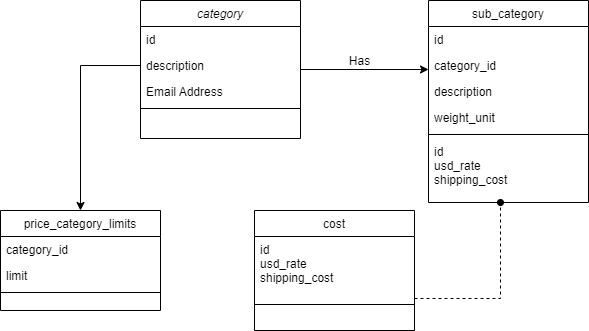

The diagram above was exported from draw.io. Its source (the exported page's mxGraphModel, read from the mxfile embedded in the PNG):
<mxGraphModel dx="868" dy="460" grid="1" gridSize="10" guides="1" tooltips="1" connect="1" arrows="1" fold="1" page="1" pageScale="1" pageWidth="827" pageHeight="1169" math="0" shadow="0">
  <root>
    <mxCell id="WIyWlLk6GJQsqaUBKTNV-0" />
    <mxCell id="WIyWlLk6GJQsqaUBKTNV-1" parent="WIyWlLk6GJQsqaUBKTNV-0" />
    <mxCell id="zkfFHV4jXpPFQw0GAbJ--0" value="category" style="swimlane;fontStyle=2;align=center;verticalAlign=top;childLayout=stackLayout;horizontal=1;startSize=26;horizontalStack=0;resizeParent=1;resizeLast=0;collapsible=1;marginBottom=0;rounded=0;shadow=0;strokeWidth=1;" parent="WIyWlLk6GJQsqaUBKTNV-1" vertex="1">
      <mxGeometry x="220" y="120" width="160" height="138" as="geometry">
        <mxRectangle x="230" y="140" width="160" height="26" as="alternateBounds" />
      </mxGeometry>
    </mxCell>
    <mxCell id="zkfFHV4jXpPFQw0GAbJ--1" value="id" style="text;align=left;verticalAlign=top;spacingLeft=4;spacingRight=4;overflow=hidden;rotatable=0;points=[[0,0.5],[1,0.5]];portConstraint=eastwest;" parent="zkfFHV4jXpPFQw0GAbJ--0" vertex="1">
      <mxGeometry y="26" width="160" height="26" as="geometry" />
    </mxCell>
    <mxCell id="zkfFHV4jXpPFQw0GAbJ--2" value="description" style="text;align=left;verticalAlign=top;spacingLeft=4;spacingRight=4;overflow=hidden;rotatable=0;points=[[0,0.5],[1,0.5]];portConstraint=eastwest;rounded=0;shadow=0;html=0;" parent="zkfFHV4jXpPFQw0GAbJ--0" vertex="1">
      <mxGeometry y="52" width="160" height="26" as="geometry" />
    </mxCell>
    <mxCell id="zkfFHV4jXpPFQw0GAbJ--3" value="Email Address" style="text;align=left;verticalAlign=top;spacingLeft=4;spacingRight=4;overflow=hidden;rotatable=0;points=[[0,0.5],[1,0.5]];portConstraint=eastwest;rounded=0;shadow=0;html=0;" parent="zkfFHV4jXpPFQw0GAbJ--0" vertex="1">
      <mxGeometry y="78" width="160" height="26" as="geometry" />
    </mxCell>
    <mxCell id="zkfFHV4jXpPFQw0GAbJ--4" value="" style="line;html=1;strokeWidth=1;align=left;verticalAlign=middle;spacingTop=-1;spacingLeft=3;spacingRight=3;rotatable=0;labelPosition=right;points=[];portConstraint=eastwest;" parent="zkfFHV4jXpPFQw0GAbJ--0" vertex="1">
      <mxGeometry y="104" width="160" height="8" as="geometry" />
    </mxCell>
    <mxCell id="zkfFHV4jXpPFQw0GAbJ--6" value="price_category_limits" style="swimlane;fontStyle=0;align=center;verticalAlign=top;childLayout=stackLayout;horizontal=1;startSize=26;horizontalStack=0;resizeParent=1;resizeLast=0;collapsible=1;marginBottom=0;rounded=0;shadow=0;strokeWidth=1;" parent="WIyWlLk6GJQsqaUBKTNV-1" vertex="1">
      <mxGeometry x="80" y="330" width="160" height="100" as="geometry">
        <mxRectangle x="130" y="380" width="160" height="26" as="alternateBounds" />
      </mxGeometry>
    </mxCell>
    <mxCell id="zkfFHV4jXpPFQw0GAbJ--7" value="category_id" style="text;align=left;verticalAlign=top;spacingLeft=4;spacingRight=4;overflow=hidden;rotatable=0;points=[[0,0.5],[1,0.5]];portConstraint=eastwest;" parent="zkfFHV4jXpPFQw0GAbJ--6" vertex="1">
      <mxGeometry y="26" width="160" height="26" as="geometry" />
    </mxCell>
    <mxCell id="zkfFHV4jXpPFQw0GAbJ--8" value="limit" style="text;align=left;verticalAlign=top;spacingLeft=4;spacingRight=4;overflow=hidden;rotatable=0;points=[[0,0.5],[1,0.5]];portConstraint=eastwest;rounded=0;shadow=0;html=0;" parent="zkfFHV4jXpPFQw0GAbJ--6" vertex="1">
      <mxGeometry y="52" width="160" height="26" as="geometry" />
    </mxCell>
    <mxCell id="zkfFHV4jXpPFQw0GAbJ--9" value="" style="line;html=1;strokeWidth=1;align=left;verticalAlign=middle;spacingTop=-1;spacingLeft=3;spacingRight=3;rotatable=0;labelPosition=right;points=[];portConstraint=eastwest;" parent="zkfFHV4jXpPFQw0GAbJ--6" vertex="1">
      <mxGeometry y="78" width="160" height="8" as="geometry" />
    </mxCell>
    <mxCell id="zkfFHV4jXpPFQw0GAbJ--13" value="cost" style="swimlane;fontStyle=0;align=center;verticalAlign=top;childLayout=stackLayout;horizontal=1;startSize=26;horizontalStack=0;resizeParent=1;resizeLast=0;collapsible=1;marginBottom=0;rounded=0;shadow=0;strokeWidth=1;" parent="WIyWlLk6GJQsqaUBKTNV-1" vertex="1">
      <mxGeometry x="334" y="330" width="160" height="120" as="geometry">
        <mxRectangle x="340" y="380" width="170" height="26" as="alternateBounds" />
      </mxGeometry>
    </mxCell>
    <mxCell id="zkfFHV4jXpPFQw0GAbJ--14" value="id&#10;usd_rate&#10;shipping_cost" style="text;align=left;verticalAlign=top;spacingLeft=4;spacingRight=4;overflow=hidden;rotatable=0;points=[[0,0.5],[1,0.5]];portConstraint=eastwest;" parent="zkfFHV4jXpPFQw0GAbJ--13" vertex="1">
      <mxGeometry y="26" width="160" height="64" as="geometry" />
    </mxCell>
    <mxCell id="zkfFHV4jXpPFQw0GAbJ--15" value="" style="line;html=1;strokeWidth=1;align=left;verticalAlign=middle;spacingTop=-1;spacingLeft=3;spacingRight=3;rotatable=0;labelPosition=right;points=[];portConstraint=eastwest;" parent="zkfFHV4jXpPFQw0GAbJ--13" vertex="1">
      <mxGeometry y="90" width="160" height="8" as="geometry" />
    </mxCell>
    <mxCell id="zkfFHV4jXpPFQw0GAbJ--17" value="sub_category" style="swimlane;fontStyle=0;align=center;verticalAlign=top;childLayout=stackLayout;horizontal=1;startSize=26;horizontalStack=0;resizeParent=1;resizeLast=0;collapsible=1;marginBottom=0;rounded=0;shadow=0;strokeWidth=1;" parent="WIyWlLk6GJQsqaUBKTNV-1" vertex="1">
      <mxGeometry x="508" y="120" width="160" height="202" as="geometry">
        <mxRectangle x="550" y="140" width="160" height="26" as="alternateBounds" />
      </mxGeometry>
    </mxCell>
    <mxCell id="zkfFHV4jXpPFQw0GAbJ--18" value="id" style="text;align=left;verticalAlign=top;spacingLeft=4;spacingRight=4;overflow=hidden;rotatable=0;points=[[0,0.5],[1,0.5]];portConstraint=eastwest;" parent="zkfFHV4jXpPFQw0GAbJ--17" vertex="1">
      <mxGeometry y="26" width="160" height="26" as="geometry" />
    </mxCell>
    <mxCell id="zkfFHV4jXpPFQw0GAbJ--19" value="category_id" style="text;align=left;verticalAlign=top;spacingLeft=4;spacingRight=4;overflow=hidden;rotatable=0;points=[[0,0.5],[1,0.5]];portConstraint=eastwest;rounded=0;shadow=0;html=0;" parent="zkfFHV4jXpPFQw0GAbJ--17" vertex="1">
      <mxGeometry y="52" width="160" height="26" as="geometry" />
    </mxCell>
    <mxCell id="zkfFHV4jXpPFQw0GAbJ--20" value="description" style="text;align=left;verticalAlign=top;spacingLeft=4;spacingRight=4;overflow=hidden;rotatable=0;points=[[0,0.5],[1,0.5]];portConstraint=eastwest;rounded=0;shadow=0;html=0;" parent="zkfFHV4jXpPFQw0GAbJ--17" vertex="1">
      <mxGeometry y="78" width="160" height="26" as="geometry" />
    </mxCell>
    <mxCell id="zkfFHV4jXpPFQw0GAbJ--21" value="weight_unit" style="text;align=left;verticalAlign=top;spacingLeft=4;spacingRight=4;overflow=hidden;rotatable=0;points=[[0,0.5],[1,0.5]];portConstraint=eastwest;rounded=0;shadow=0;html=0;" parent="zkfFHV4jXpPFQw0GAbJ--17" vertex="1">
      <mxGeometry y="104" width="160" height="26" as="geometry" />
    </mxCell>
    <mxCell id="zkfFHV4jXpPFQw0GAbJ--23" value="" style="line;html=1;strokeWidth=1;align=left;verticalAlign=middle;spacingTop=-1;spacingLeft=3;spacingRight=3;rotatable=0;labelPosition=right;points=[];portConstraint=eastwest;" parent="zkfFHV4jXpPFQw0GAbJ--17" vertex="1">
      <mxGeometry y="130" width="160" height="8" as="geometry" />
    </mxCell>
    <mxCell id="UkBXz9IMRnvBKTj2vkLe-9" value="id&#10;usd_rate&#10;shipping_cost" style="text;align=left;verticalAlign=top;spacingLeft=4;spacingRight=4;overflow=hidden;rotatable=0;points=[[0,0.5],[1,0.5]];portConstraint=eastwest;" parent="zkfFHV4jXpPFQw0GAbJ--17" vertex="1">
      <mxGeometry y="138" width="160" height="64" as="geometry" />
    </mxCell>
    <mxCell id="zkfFHV4jXpPFQw0GAbJ--26" value="" style="endArrow=classic;shadow=0;strokeWidth=1;rounded=0;endFill=1;edgeStyle=elbowEdgeStyle;elbow=vertical;" parent="WIyWlLk6GJQsqaUBKTNV-1" source="zkfFHV4jXpPFQw0GAbJ--0" target="zkfFHV4jXpPFQw0GAbJ--17" edge="1">
      <mxGeometry x="0.5" y="41" relative="1" as="geometry">
        <mxPoint x="380" y="192" as="sourcePoint" />
        <mxPoint x="540" y="192" as="targetPoint" />
        <mxPoint x="-40" y="32" as="offset" />
      </mxGeometry>
    </mxCell>
    <mxCell id="zkfFHV4jXpPFQw0GAbJ--29" value="Has" style="text;html=1;resizable=0;points=[];;align=center;verticalAlign=middle;labelBackgroundColor=none;rounded=0;shadow=0;strokeWidth=1;fontSize=12;" parent="zkfFHV4jXpPFQw0GAbJ--26" vertex="1" connectable="0">
      <mxGeometry x="0.5" y="49" relative="1" as="geometry">
        <mxPoint x="-38" y="40" as="offset" />
      </mxGeometry>
    </mxCell>
    <mxCell id="UkBXz9IMRnvBKTj2vkLe-1" value="" style="resizable=0;align=right;verticalAlign=bottom;labelBackgroundColor=none;fontSize=12;" parent="WIyWlLk6GJQsqaUBKTNV-1" connectable="0" vertex="1">
      <mxGeometry x="501" y="193" as="geometry" />
    </mxCell>
    <mxCell id="UkBXz9IMRnvBKTj2vkLe-10" style="edgeStyle=orthogonalEdgeStyle;rounded=0;orthogonalLoop=1;jettySize=auto;html=1;dashed=1;endArrow=oval;endFill=1;" parent="WIyWlLk6GJQsqaUBKTNV-1" source="zkfFHV4jXpPFQw0GAbJ--14" target="UkBXz9IMRnvBKTj2vkLe-9" edge="1">
      <mxGeometry relative="1" as="geometry">
        <Array as="points">
          <mxPoint x="580" y="418" />
        </Array>
      </mxGeometry>
    </mxCell>
    <mxCell id="UkBXz9IMRnvBKTj2vkLe-12" style="edgeStyle=orthogonalEdgeStyle;rounded=0;orthogonalLoop=1;jettySize=auto;html=1;entryX=0.5;entryY=0;entryDx=0;entryDy=0;endArrow=classic;endFill=1;" parent="WIyWlLk6GJQsqaUBKTNV-1" source="zkfFHV4jXpPFQw0GAbJ--2" target="zkfFHV4jXpPFQw0GAbJ--6" edge="1">
      <mxGeometry relative="1" as="geometry" />
    </mxCell>
  </root>
</mxGraphModel>